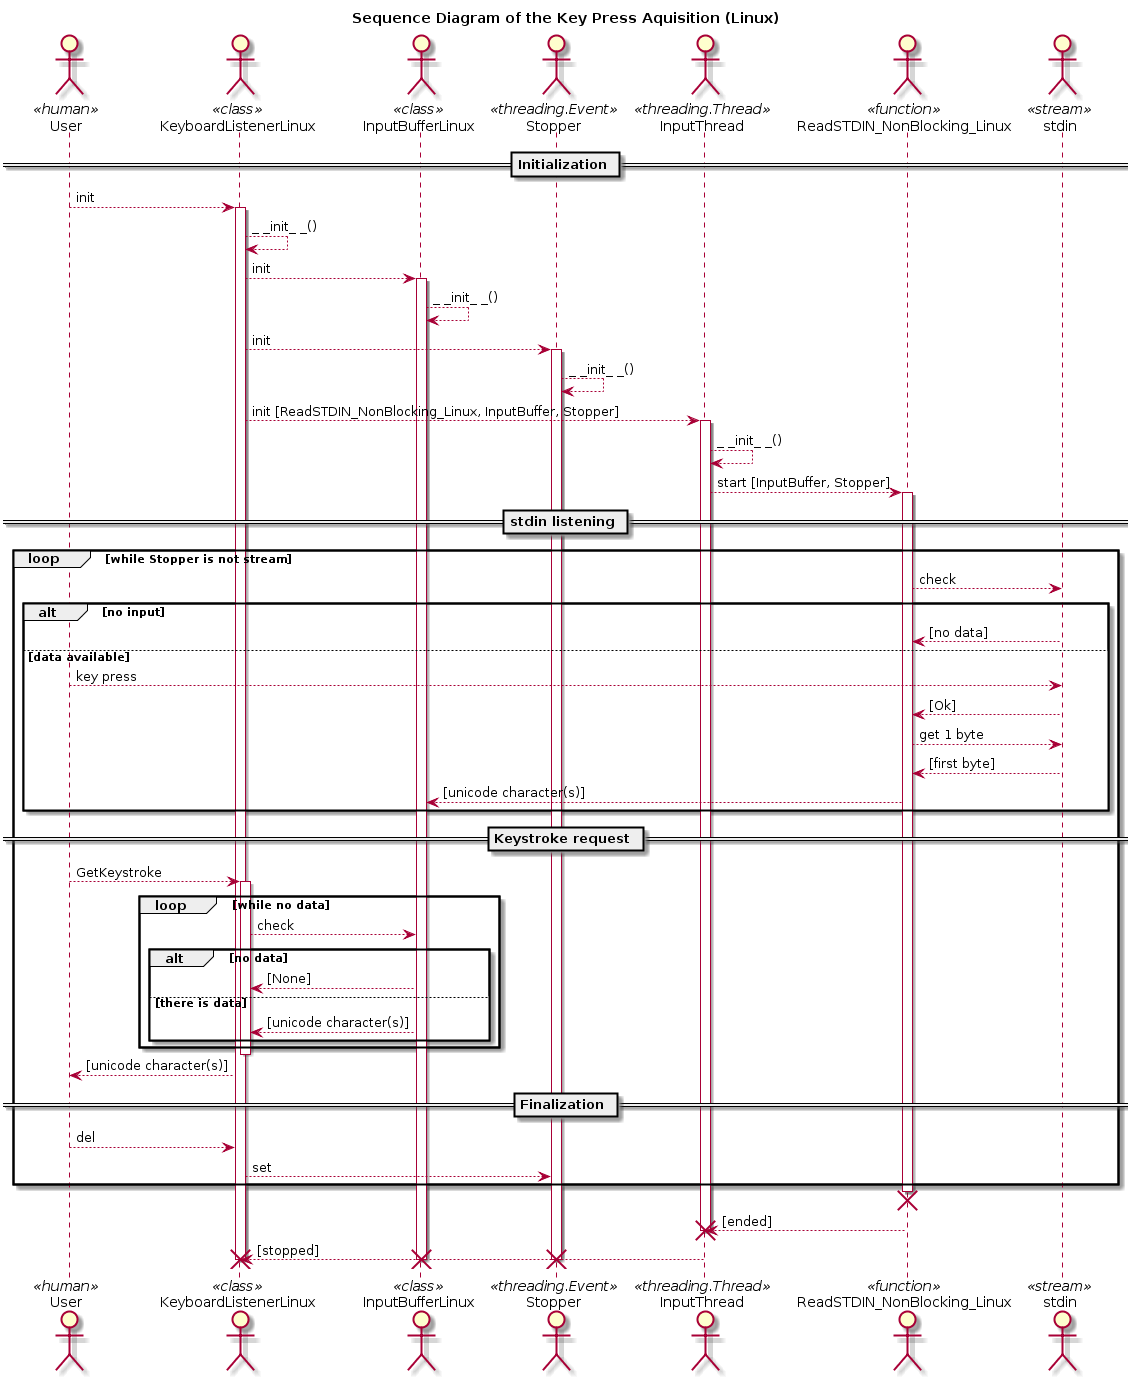

The diagram above was rendered by PlantUML. Its source (embedded in the PNG):
@startuml

title Sequence Diagram of the Key Press Aquisition (Linux)

actor User <<human>>

actor KeyboardListenerLinux <<class>>

actor InputBufferLinux <<class>>

actor Stopper <<threading.Event>>

actor InputThread <<threading.Thread>>

actor ReadSTDIN_NonBlocking_Linux <<function>>

actor stdin <<stream>>

== Initialization ==

User --> KeyboardListenerLinux : init

activate KeyboardListenerLinux

KeyboardListenerLinux --> KeyboardListenerLinux : _ _init_ _()

KeyboardListenerLinux --> InputBufferLinux : init

activate InputBufferLinux

InputBufferLinux --> InputBufferLinux : _ _init_ _()

KeyboardListenerLinux --> Stopper : init

activate Stopper

Stopper --> Stopper : _ _init_ _()

KeyboardListenerLinux --> InputThread : init [ReadSTDIN_NonBlocking_Linux, InputBuffer, Stopper]

activate InputThread

InputThread --> InputThread : _ _init_ _()

InputThread --> ReadSTDIN_NonBlocking_Linux : start [InputBuffer, Stopper]

activate ReadSTDIN_NonBlocking_Linux

== stdin listening ==

loop while Stopper is not stream
    ReadSTDIN_NonBlocking_Linux --> stdin : check
    
    alt no input
        stdin --> ReadSTDIN_NonBlocking_Linux : [no data]
    else data available
        User --> stdin : key press
        
        stdin --> ReadSTDIN_NonBlocking_Linux : [Ok]
        
        ReadSTDIN_NonBlocking_Linux --> stdin : get 1 byte
        
        stdin --> ReadSTDIN_NonBlocking_Linux : [first byte]
        
        ReadSTDIN_NonBlocking_Linux --> InputBufferLinux : [unicode character(s)]
    end
    
    == Keystroke request ==
    
    User --> KeyboardListenerLinux : GetKeystroke
    
    activate KeyboardListenerLinux
    
    loop while no data
        KeyboardListenerLinux --> InputBufferLinux : check
        
        alt no data
            InputBufferLinux --> KeyboardListenerLinux : [None]
        else there is data
            InputBufferLinux --> KeyboardListenerLinux : [unicode character(s)]
        end
    end
    
    deactivate KeyboardListenerLinux
    
    KeyboardListenerLinux --> User : [unicode character(s)]
    
    == Finalization ==
    
    User --> KeyboardListenerLinux : del
    
    KeyboardListenerLinux --> Stopper : set

end

destroy ReadSTDIN_NonBlocking_Linux

ReadSTDIN_NonBlocking_Linux --> InputThread : [ended]

destroy InputThread

InputThread --> KeyboardListenerLinux : [stopped]

destroy KeyboardListenerLinux

destroy InputBufferLinux

destroy Stopper

@enduml